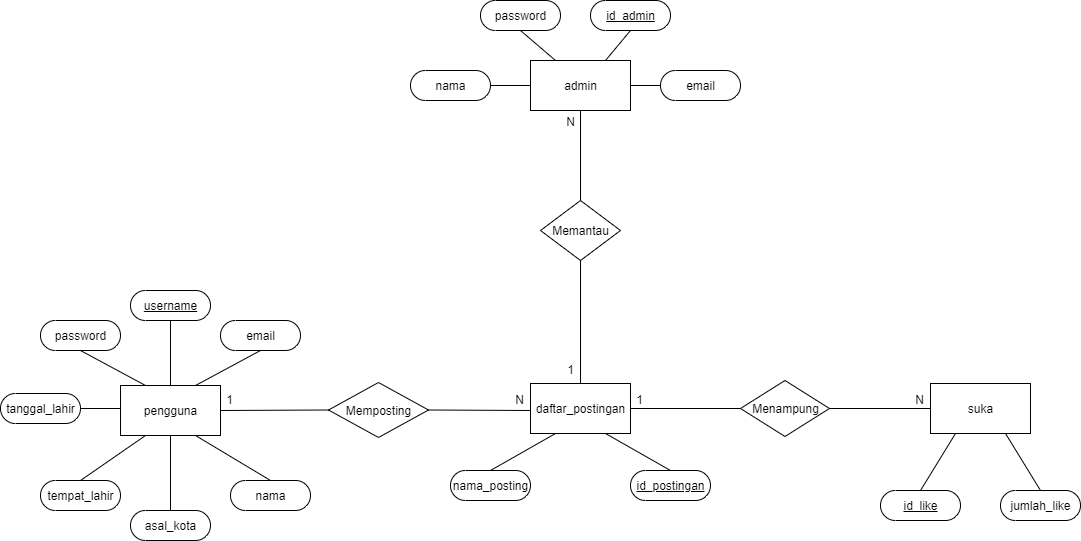

The diagram above was exported from draw.io. Its source (the exported page's mxGraphModel, read from the mxfile embedded in the PNG):
<mxGraphModel dx="768" dy="482" grid="1" gridSize="10" guides="1" tooltips="1" connect="1" arrows="1" fold="1" page="1" pageScale="1" pageWidth="1100" pageHeight="850" math="0" shadow="0" extFonts="Permanent Marker^https://fonts.googleapis.com/css?family=Permanent+Marker">
  <root>
    <mxCell id="0" />
    <mxCell id="1" parent="0" />
    <mxCell id="_BpC-9h2uVCCdCx0Vpl8-1" value="pengguna" style="html=1;dashed=0;whitespace=wrap;" parent="1" vertex="1">
      <mxGeometry x="130" y="435" width="100" height="50" as="geometry" />
    </mxCell>
    <mxCell id="_BpC-9h2uVCCdCx0Vpl8-2" value="daftar_postingan" style="html=1;dashed=0;whitespace=wrap;" parent="1" vertex="1">
      <mxGeometry x="540" y="433" width="100" height="50" as="geometry" />
    </mxCell>
    <mxCell id="_BpC-9h2uVCCdCx0Vpl8-3" value="suka" style="html=1;dashed=0;whitespace=wrap;" parent="1" vertex="1">
      <mxGeometry x="940" y="433" width="100" height="50" as="geometry" />
    </mxCell>
    <mxCell id="_BpC-9h2uVCCdCx0Vpl8-4" value="admin" style="html=1;dashed=0;whitespace=wrap;" parent="1" vertex="1">
      <mxGeometry x="540" y="110" width="100" height="50" as="geometry" />
    </mxCell>
    <mxCell id="_BpC-9h2uVCCdCx0Vpl8-5" value="Memposting" style="shape=rhombus;html=1;dashed=0;whitespace=wrap;perimeter=rhombusPerimeter;" parent="1" vertex="1">
      <mxGeometry x="338" y="432" width="100" height="55" as="geometry" />
    </mxCell>
    <mxCell id="_BpC-9h2uVCCdCx0Vpl8-6" value="Menampung" style="shape=rhombus;html=1;dashed=0;whitespace=wrap;perimeter=rhombusPerimeter;" parent="1" vertex="1">
      <mxGeometry x="750" y="430" width="89" height="56" as="geometry" />
    </mxCell>
    <mxCell id="_BpC-9h2uVCCdCx0Vpl8-7" value="Memantau" style="shape=rhombus;html=1;dashed=0;whitespace=wrap;perimeter=rhombusPerimeter;" parent="1" vertex="1">
      <mxGeometry x="550" y="250" width="80" height="60" as="geometry" />
    </mxCell>
    <mxCell id="_BpC-9h2uVCCdCx0Vpl8-8" value="" style="endArrow=none;html=1;rounded=0;exitX=1;exitY=0.5;exitDx=0;exitDy=0;" parent="1" source="_BpC-9h2uVCCdCx0Vpl8-5" edge="1">
      <mxGeometry relative="1" as="geometry">
        <mxPoint x="440" y="460" as="sourcePoint" />
        <mxPoint x="540" y="460" as="targetPoint" />
      </mxGeometry>
    </mxCell>
    <mxCell id="_BpC-9h2uVCCdCx0Vpl8-9" value="1" style="resizable=0;html=1;align=right;verticalAlign=bottom;" parent="_BpC-9h2uVCCdCx0Vpl8-8" connectable="0" vertex="1">
      <mxGeometry x="1" relative="1" as="geometry">
        <mxPoint x="-297" y="-2" as="offset" />
      </mxGeometry>
    </mxCell>
    <mxCell id="_BpC-9h2uVCCdCx0Vpl8-10" value="" style="endArrow=none;html=1;rounded=0;entryX=0;entryY=0.5;entryDx=0;entryDy=0;" parent="1" target="_BpC-9h2uVCCdCx0Vpl8-5" edge="1">
      <mxGeometry relative="1" as="geometry">
        <mxPoint x="230" y="460" as="sourcePoint" />
        <mxPoint x="340" y="460" as="targetPoint" />
      </mxGeometry>
    </mxCell>
    <mxCell id="_BpC-9h2uVCCdCx0Vpl8-11" value="N" style="resizable=0;html=1;align=right;verticalAlign=bottom;" parent="_BpC-9h2uVCCdCx0Vpl8-10" connectable="0" vertex="1">
      <mxGeometry x="1" relative="1" as="geometry">
        <mxPoint x="196" y="-1.5" as="offset" />
      </mxGeometry>
    </mxCell>
    <mxCell id="_BpC-9h2uVCCdCx0Vpl8-12" value="" style="endArrow=none;html=1;rounded=0;exitX=1;exitY=0.5;exitDx=0;exitDy=0;entryX=0;entryY=0.5;entryDx=0;entryDy=0;" parent="1" source="_BpC-9h2uVCCdCx0Vpl8-6" target="_BpC-9h2uVCCdCx0Vpl8-3" edge="1">
      <mxGeometry relative="1" as="geometry">
        <mxPoint x="420" y="470" as="sourcePoint" />
        <mxPoint x="550" y="470" as="targetPoint" />
      </mxGeometry>
    </mxCell>
    <mxCell id="_BpC-9h2uVCCdCx0Vpl8-13" value="1" style="resizable=0;html=1;align=right;verticalAlign=bottom;" parent="_BpC-9h2uVCCdCx0Vpl8-12" connectable="0" vertex="1">
      <mxGeometry x="1" relative="1" as="geometry">
        <mxPoint x="-287" as="offset" />
      </mxGeometry>
    </mxCell>
    <mxCell id="_BpC-9h2uVCCdCx0Vpl8-16" value="" style="endArrow=none;html=1;rounded=0;exitX=1;exitY=0.5;exitDx=0;exitDy=0;entryX=0;entryY=0.5;entryDx=0;entryDy=0;" parent="1" source="_BpC-9h2uVCCdCx0Vpl8-2" target="_BpC-9h2uVCCdCx0Vpl8-6" edge="1">
      <mxGeometry relative="1" as="geometry">
        <mxPoint x="660" y="457.83" as="sourcePoint" />
        <mxPoint x="770" y="457.83" as="targetPoint" />
      </mxGeometry>
    </mxCell>
    <mxCell id="_BpC-9h2uVCCdCx0Vpl8-17" value="N" style="resizable=0;html=1;align=right;verticalAlign=bottom;" parent="_BpC-9h2uVCCdCx0Vpl8-16" connectable="0" vertex="1">
      <mxGeometry x="1" relative="1" as="geometry">
        <mxPoint x="184" as="offset" />
      </mxGeometry>
    </mxCell>
    <mxCell id="_BpC-9h2uVCCdCx0Vpl8-18" value="" style="endArrow=none;html=1;rounded=0;exitX=0.5;exitY=1;exitDx=0;exitDy=0;entryX=0.5;entryY=0;entryDx=0;entryDy=0;" parent="1" source="_BpC-9h2uVCCdCx0Vpl8-4" target="_BpC-9h2uVCCdCx0Vpl8-7" edge="1">
      <mxGeometry relative="1" as="geometry">
        <mxPoint x="590" y="190" as="sourcePoint" />
        <mxPoint x="780" y="470" as="targetPoint" />
      </mxGeometry>
    </mxCell>
    <mxCell id="_BpC-9h2uVCCdCx0Vpl8-19" value="N" style="resizable=0;html=1;align=right;verticalAlign=bottom;" parent="_BpC-9h2uVCCdCx0Vpl8-18" connectable="0" vertex="1">
      <mxGeometry x="1" relative="1" as="geometry">
        <mxPoint x="-5" y="-70.29" as="offset" />
      </mxGeometry>
    </mxCell>
    <mxCell id="_BpC-9h2uVCCdCx0Vpl8-20" value="" style="endArrow=none;html=1;rounded=0;exitX=0.5;exitY=1;exitDx=0;exitDy=0;entryX=0.5;entryY=0;entryDx=0;entryDy=0;" parent="1" source="_BpC-9h2uVCCdCx0Vpl8-7" target="_BpC-9h2uVCCdCx0Vpl8-2" edge="1">
      <mxGeometry relative="1" as="geometry">
        <mxPoint x="420" y="470" as="sourcePoint" />
        <mxPoint x="550" y="470" as="targetPoint" />
      </mxGeometry>
    </mxCell>
    <mxCell id="_BpC-9h2uVCCdCx0Vpl8-21" value="1" style="resizable=0;html=1;align=right;verticalAlign=bottom;" parent="_BpC-9h2uVCCdCx0Vpl8-20" connectable="0" vertex="1">
      <mxGeometry x="1" relative="1" as="geometry">
        <mxPoint x="-6.289999999999999" y="-5" as="offset" />
      </mxGeometry>
    </mxCell>
    <mxCell id="_BpC-9h2uVCCdCx0Vpl8-23" value="&lt;u style=&quot;font-weight: normal&quot;&gt;username&lt;/u&gt;" style="html=1;dashed=0;whitespace=wrap;shape=mxgraph.dfd.start;fontStyle=1" parent="1" vertex="1">
      <mxGeometry x="140" y="340" width="80" height="30" as="geometry" />
    </mxCell>
    <mxCell id="_BpC-9h2uVCCdCx0Vpl8-24" value="password" style="html=1;dashed=0;whitespace=wrap;shape=mxgraph.dfd.start" parent="1" vertex="1">
      <mxGeometry x="50" y="370" width="80" height="30" as="geometry" />
    </mxCell>
    <mxCell id="_BpC-9h2uVCCdCx0Vpl8-25" value="tanggal_lahir" style="html=1;dashed=0;whitespace=wrap;shape=mxgraph.dfd.start" parent="1" vertex="1">
      <mxGeometry x="10" y="443" width="80" height="30" as="geometry" />
    </mxCell>
    <mxCell id="_BpC-9h2uVCCdCx0Vpl8-26" value="tempat_lahir" style="html=1;dashed=0;whitespace=wrap;shape=mxgraph.dfd.start" parent="1" vertex="1">
      <mxGeometry x="50" y="530" width="80" height="30" as="geometry" />
    </mxCell>
    <mxCell id="_BpC-9h2uVCCdCx0Vpl8-27" value="asal_kota" style="html=1;dashed=0;whitespace=wrap;shape=mxgraph.dfd.start" parent="1" vertex="1">
      <mxGeometry x="140" y="560" width="80" height="30" as="geometry" />
    </mxCell>
    <mxCell id="_BpC-9h2uVCCdCx0Vpl8-28" value="&lt;u style=&quot;font-weight: normal&quot;&gt;id_postingan&lt;/u&gt;" style="html=1;dashed=0;whitespace=wrap;shape=mxgraph.dfd.start;fontStyle=1" parent="1" vertex="1">
      <mxGeometry x="640" y="520" width="80" height="30" as="geometry" />
    </mxCell>
    <mxCell id="_BpC-9h2uVCCdCx0Vpl8-31" value="nama_posting" style="html=1;dashed=0;whitespace=wrap;shape=mxgraph.dfd.start" parent="1" vertex="1">
      <mxGeometry x="460" y="520" width="80" height="30" as="geometry" />
    </mxCell>
    <mxCell id="_BpC-9h2uVCCdCx0Vpl8-32" value="&lt;u style=&quot;font-weight: normal&quot;&gt;id_like&lt;/u&gt;" style="html=1;dashed=0;whitespace=wrap;shape=mxgraph.dfd.start;fontStyle=1" parent="1" vertex="1">
      <mxGeometry x="890" y="540" width="80" height="30" as="geometry" />
    </mxCell>
    <mxCell id="_BpC-9h2uVCCdCx0Vpl8-34" value="jumlah_like" style="html=1;dashed=0;whitespace=wrap;shape=mxgraph.dfd.start" parent="1" vertex="1">
      <mxGeometry x="1010" y="540" width="80" height="30" as="geometry" />
    </mxCell>
    <mxCell id="_BpC-9h2uVCCdCx0Vpl8-37" value="&lt;u style=&quot;font-weight: normal&quot;&gt;id_admin&lt;/u&gt;" style="html=1;dashed=0;whitespace=wrap;shape=mxgraph.dfd.start;fontStyle=1" parent="1" vertex="1">
      <mxGeometry x="600" y="50" width="80" height="30" as="geometry" />
    </mxCell>
    <mxCell id="_BpC-9h2uVCCdCx0Vpl8-38" value="password" style="html=1;dashed=0;whitespace=wrap;shape=mxgraph.dfd.start" parent="1" vertex="1">
      <mxGeometry x="490" y="50" width="80" height="30" as="geometry" />
    </mxCell>
    <mxCell id="_BpC-9h2uVCCdCx0Vpl8-39" value="nama" style="html=1;dashed=0;whitespace=wrap;shape=mxgraph.dfd.start" parent="1" vertex="1">
      <mxGeometry x="420" y="120" width="80" height="30" as="geometry" />
    </mxCell>
    <mxCell id="_BpC-9h2uVCCdCx0Vpl8-40" value="nama" style="html=1;dashed=0;whitespace=wrap;shape=mxgraph.dfd.start" parent="1" vertex="1">
      <mxGeometry x="240" y="530" width="80" height="30" as="geometry" />
    </mxCell>
    <mxCell id="_BpC-9h2uVCCdCx0Vpl8-41" value="" style="endArrow=none;html=1;rounded=0;exitX=1;exitY=0.5;exitDx=0;exitDy=0;exitPerimeter=0;entryX=0;entryY=0.5;entryDx=0;entryDy=0;" parent="1" source="_BpC-9h2uVCCdCx0Vpl8-39" target="_BpC-9h2uVCCdCx0Vpl8-4" edge="1">
      <mxGeometry relative="1" as="geometry">
        <mxPoint x="470" y="270" as="sourcePoint" />
        <mxPoint x="630" y="270" as="targetPoint" />
      </mxGeometry>
    </mxCell>
    <mxCell id="_BpC-9h2uVCCdCx0Vpl8-42" value="" style="endArrow=none;html=1;rounded=0;exitX=0.5;exitY=0.5;exitDx=0;exitDy=15;exitPerimeter=0;entryX=0.25;entryY=0;entryDx=0;entryDy=0;" parent="1" source="_BpC-9h2uVCCdCx0Vpl8-38" target="_BpC-9h2uVCCdCx0Vpl8-4" edge="1">
      <mxGeometry relative="1" as="geometry">
        <mxPoint x="490" y="155" as="sourcePoint" />
        <mxPoint x="550" y="145" as="targetPoint" />
      </mxGeometry>
    </mxCell>
    <mxCell id="_BpC-9h2uVCCdCx0Vpl8-43" value="" style="endArrow=none;html=1;rounded=0;exitX=0.5;exitY=0.5;exitDx=0;exitDy=15.000000000000002;exitPerimeter=0;entryX=0.75;entryY=0;entryDx=0;entryDy=0;" parent="1" source="_BpC-9h2uVCCdCx0Vpl8-37" target="_BpC-9h2uVCCdCx0Vpl8-4" edge="1">
      <mxGeometry relative="1" as="geometry">
        <mxPoint x="525.605" y="105.60500000000002" as="sourcePoint" />
        <mxPoint x="560.0999999999999" y="121.54999999999995" as="targetPoint" />
      </mxGeometry>
    </mxCell>
    <mxCell id="_BpC-9h2uVCCdCx0Vpl8-44" value="" style="endArrow=none;html=1;rounded=0;exitX=0.5;exitY=0.5;exitDx=0;exitDy=15.000000000000002;exitPerimeter=0;entryX=0.5;entryY=0;entryDx=0;entryDy=0;" parent="1" source="_BpC-9h2uVCCdCx0Vpl8-23" target="_BpC-9h2uVCCdCx0Vpl8-1" edge="1">
      <mxGeometry relative="1" as="geometry">
        <mxPoint x="470" y="270" as="sourcePoint" />
        <mxPoint x="630" y="270" as="targetPoint" />
      </mxGeometry>
    </mxCell>
    <mxCell id="_BpC-9h2uVCCdCx0Vpl8-45" value="" style="endArrow=none;html=1;rounded=0;exitX=0.5;exitY=0.5;exitDx=0;exitDy=15;exitPerimeter=0;entryX=0.25;entryY=0;entryDx=0;entryDy=0;" parent="1" source="_BpC-9h2uVCCdCx0Vpl8-24" target="_BpC-9h2uVCCdCx0Vpl8-1" edge="1">
      <mxGeometry relative="1" as="geometry">
        <mxPoint x="220" y="380" as="sourcePoint" />
        <mxPoint x="215" y="445" as="targetPoint" />
      </mxGeometry>
    </mxCell>
    <mxCell id="_BpC-9h2uVCCdCx0Vpl8-46" value="" style="endArrow=none;html=1;rounded=0;exitX=1;exitY=0.5;exitDx=0;exitDy=0;exitPerimeter=0;" parent="1" source="_BpC-9h2uVCCdCx0Vpl8-25" edge="1">
      <mxGeometry relative="1" as="geometry">
        <mxPoint x="130" y="410" as="sourcePoint" />
        <mxPoint x="130" y="458" as="targetPoint" />
      </mxGeometry>
    </mxCell>
    <mxCell id="_BpC-9h2uVCCdCx0Vpl8-47" value="" style="endArrow=none;html=1;rounded=0;exitX=0.5;exitY=0.5;exitDx=0;exitDy=-15.000000000000002;exitPerimeter=0;entryX=0.25;entryY=1;entryDx=0;entryDy=0;" parent="1" source="_BpC-9h2uVCCdCx0Vpl8-26" target="_BpC-9h2uVCCdCx0Vpl8-1" edge="1">
      <mxGeometry relative="1" as="geometry">
        <mxPoint x="100" y="468" as="sourcePoint" />
        <mxPoint x="140" y="468" as="targetPoint" />
      </mxGeometry>
    </mxCell>
    <mxCell id="_BpC-9h2uVCCdCx0Vpl8-48" value="" style="endArrow=none;html=1;rounded=0;exitX=0.5;exitY=0.5;exitDx=0;exitDy=-15.000000000000002;exitPerimeter=0;entryX=0.5;entryY=1;entryDx=0;entryDy=0;" parent="1" source="_BpC-9h2uVCCdCx0Vpl8-27" target="_BpC-9h2uVCCdCx0Vpl8-1" edge="1">
      <mxGeometry relative="1" as="geometry">
        <mxPoint x="100" y="530" as="sourcePoint" />
        <mxPoint x="165" y="495" as="targetPoint" />
      </mxGeometry>
    </mxCell>
    <mxCell id="_BpC-9h2uVCCdCx0Vpl8-49" value="" style="endArrow=none;html=1;rounded=0;exitX=0.5;exitY=0.5;exitDx=0;exitDy=-15.000000000000002;exitPerimeter=0;entryX=0.75;entryY=1;entryDx=0;entryDy=0;" parent="1" source="_BpC-9h2uVCCdCx0Vpl8-40" target="_BpC-9h2uVCCdCx0Vpl8-1" edge="1">
      <mxGeometry relative="1" as="geometry">
        <mxPoint x="190" y="570" as="sourcePoint" />
        <mxPoint x="200" y="500" as="targetPoint" />
      </mxGeometry>
    </mxCell>
    <mxCell id="_BpC-9h2uVCCdCx0Vpl8-51" value="" style="endArrow=none;html=1;rounded=0;exitX=0.5;exitY=0.5;exitDx=0;exitDy=-15.000000000000002;exitPerimeter=0;entryX=0.75;entryY=1;entryDx=0;entryDy=0;" parent="1" target="_BpC-9h2uVCCdCx0Vpl8-2" edge="1">
      <mxGeometry relative="1" as="geometry">
        <mxPoint x="680" y="520" as="sourcePoint" />
        <mxPoint x="575" y="493" as="targetPoint" />
      </mxGeometry>
    </mxCell>
    <mxCell id="_BpC-9h2uVCCdCx0Vpl8-53" value="" style="endArrow=none;html=1;rounded=0;exitX=0.25;exitY=1;exitDx=0;exitDy=0;entryX=0.5;entryY=0.5;entryDx=0;entryDy=-15;entryPerimeter=0;" parent="1" source="_BpC-9h2uVCCdCx0Vpl8-2" target="_BpC-9h2uVCCdCx0Vpl8-31" edge="1">
      <mxGeometry relative="1" as="geometry">
        <mxPoint x="625" y="443.0000000000001" as="sourcePoint" />
        <mxPoint x="690" y="400" as="targetPoint" />
      </mxGeometry>
    </mxCell>
    <mxCell id="_BpC-9h2uVCCdCx0Vpl8-55" value="" style="endArrow=none;html=1;rounded=0;exitX=0.5;exitY=0.5;exitDx=0;exitDy=-15.000000000000002;entryX=0.25;entryY=1;entryDx=0;entryDy=0;exitPerimeter=0;" parent="1" source="_BpC-9h2uVCCdCx0Vpl8-32" target="_BpC-9h2uVCCdCx0Vpl8-3" edge="1">
      <mxGeometry relative="1" as="geometry">
        <mxPoint x="1010" y="445" as="sourcePoint" />
        <mxPoint x="980" y="370" as="targetPoint" />
      </mxGeometry>
    </mxCell>
    <mxCell id="_BpC-9h2uVCCdCx0Vpl8-56" value="" style="endArrow=none;html=1;rounded=0;exitX=0.5;exitY=0.5;exitDx=0;exitDy=-15;entryX=0.75;entryY=1;entryDx=0;entryDy=0;exitPerimeter=0;" parent="1" source="_BpC-9h2uVCCdCx0Vpl8-34" target="_BpC-9h2uVCCdCx0Vpl8-3" edge="1">
      <mxGeometry relative="1" as="geometry">
        <mxPoint x="1050" y="540" as="sourcePoint" />
        <mxPoint x="985" y="495" as="targetPoint" />
      </mxGeometry>
    </mxCell>
    <mxCell id="AsH-Oh7A0yHlckoMUrB3-1" value="email" style="html=1;dashed=0;whitespace=wrap;shape=mxgraph.dfd.start" parent="1" vertex="1">
      <mxGeometry x="230" y="370" width="80" height="30" as="geometry" />
    </mxCell>
    <mxCell id="AsH-Oh7A0yHlckoMUrB3-2" value="" style="endArrow=none;html=1;rounded=0;exitX=0.5;exitY=0.5;exitDx=0;exitDy=15;exitPerimeter=0;entryX=0.75;entryY=0;entryDx=0;entryDy=0;" parent="1" source="AsH-Oh7A0yHlckoMUrB3-1" target="_BpC-9h2uVCCdCx0Vpl8-1" edge="1">
      <mxGeometry relative="1" as="geometry">
        <mxPoint x="220" y="380" as="sourcePoint" />
        <mxPoint x="215" y="445" as="targetPoint" />
      </mxGeometry>
    </mxCell>
    <mxCell id="AsH-Oh7A0yHlckoMUrB3-3" value="email" style="html=1;dashed=0;whitespace=wrap;shape=mxgraph.dfd.start" parent="1" vertex="1">
      <mxGeometry x="670" y="120" width="80" height="30" as="geometry" />
    </mxCell>
    <mxCell id="AsH-Oh7A0yHlckoMUrB3-4" value="" style="endArrow=none;html=1;rounded=0;exitX=0;exitY=0.5;exitDx=0;exitDy=0;exitPerimeter=0;entryX=1;entryY=0.5;entryDx=0;entryDy=0;" parent="1" source="AsH-Oh7A0yHlckoMUrB3-3" target="_BpC-9h2uVCCdCx0Vpl8-4" edge="1">
      <mxGeometry relative="1" as="geometry">
        <mxPoint x="590" y="90" as="sourcePoint" />
        <mxPoint x="600" y="120" as="targetPoint" />
      </mxGeometry>
    </mxCell>
  </root>
</mxGraphModel>